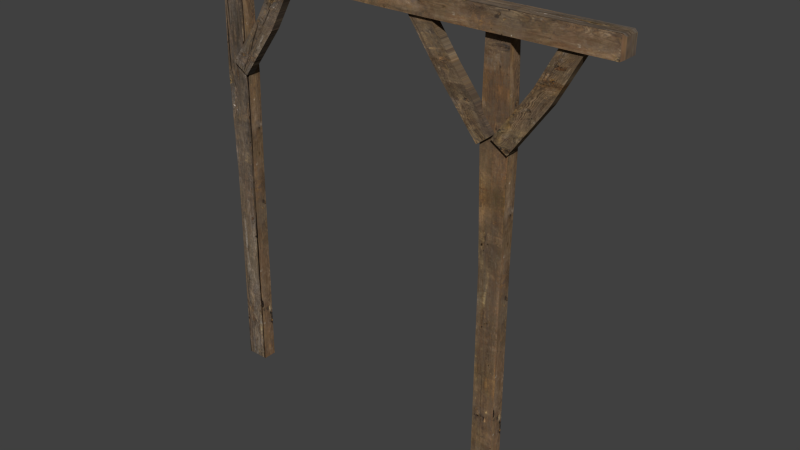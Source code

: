 # Source: 5.blend  (saved by Blender 2.76.0; exported with 4.5.12 LTS)
import bpy
from mathutils import Matrix  # noqa: F401  (used for matrix-valued properties, if any)

bpy.ops.wm.read_factory_settings(use_empty=True)
scene = bpy.context.scene
scene.name = 'Scene'

# ---- collections
col_collection_1 = bpy.data.collections.new('Collection 1'); scene.collection.children.link(col_collection_1)

# ---- images (referenced by path relative to the original .blend; pixels are not part of the script)
import os
ASSET_DIR = os.environ.get("B2B_ASSET_DIR", "")  # directory of the original .blend (textures are referenced by path, not embedded)
HERE = os.path.dirname(os.path.abspath(__file__))  # packed textures are extracted next to this script under _unpacked/

def load_image(name, relpath, width, height, colorspace="sRGB"):
    """Load a texture the original file referenced (path relative to the .blend, or extracted next to this script)."""
    p = next((c for c in (os.path.join(HERE, relpath), os.path.join(ASSET_DIR, relpath)) if relpath and os.path.exists(c)), "")
    if p:
        img = bpy.data.images.load(p, check_existing=True)
        img.name = name
    else:  # same state as the original file: an image datablock whose file is absent (Cycles renders it pink)
        img = bpy.data.images.new(name, width, height)
        img.source = "FILE"
        img.filepath = "//" + (relpath or name)
    img.colorspace_settings.name = colorspace
    return img
img_texturescom_woodplanksold0292_7_seamless_s__1____kopia_jpg = load_image('TexturesCom_WoodPlanksOld0292_7_seamless_S (1) - Kopia.jpg', '_unpacked/TexturesCom_WoodPlanksOld0292_7_seamless_S__1__-_Kopia.c7a29fec.jpg', 1024, 1024, 'sRGB')

# ---- materials (node trees are filled in below, after node groups)
mat_material_001 = bpy.data.materials.new('Material.001')
mat_material_001.alpha_threshold = 0.0
mat_material_001.use_transparent_shadow = False
mat_material_001.roughness = 0.5

# ---- material node trees
mat_material_001.use_nodes = True; mat_material_001.node_tree.nodes.clear()
_N = mat_material_001.node_tree.nodes; _L = mat_material_001.node_tree.links
n0 = _N.new('ShaderNodeOutputMaterial'); n0.name = 'Material Output'; n0.location = (300, 300)
n1 = _N.new('ShaderNodeBsdfDiffuse'); n1.name = 'Diffuse BSDF'; n1.location = (10, 300)
n2 = _N.new('ShaderNodeTexImage'); n2.name = 'Image Texture'; n2.location = (-180, 300)
n2.width = 140
n2.image = img_texturescom_woodplanksold0292_7_seamless_s__1____kopia_jpg
_L.new(n1.outputs[0], n0.inputs[0])
_L.new(n2.outputs[0], n1.inputs[0])
n0.is_active_output = True

# ---- world
world_world = bpy.data.worlds.new('World'); scene.world = world_world
world_world.color = (0.05088, 0.05088, 0.05088)
world_world.use_sun_shadow = False
world_world.sun_shadow_jitter_overblur = 0.0
world_world.cycles.sampling_method = 'MANUAL'
world_world.cycles.sample_map_resolution = 256

# ---- meshes
me_cube_011 = bpy.data.meshes.new('Cube.011')
me_cube_011.from_pydata([(-27.26, -1.0, -1.0), (-27.26, -1.0, 1.0), (-27.26, 1.0, -1.0), (-27.26, 1.0, 1.0), (-25.26, -1.0, -1.0), (-25.26, -1.0, 1.0), (-25.26, 1.0, -1.0), (-25.26, 1.0, 1.0), (-27.16, -1.0, -0.02409), (-27.16, 1.0, -0.02409), (-25.16, 1.0, -0.02409), (-25.16, -1.0, -0.02409), (-27.45, -1.0, 0.4928), (-27.45, 1.0, 0.4928), (-24.97, 1.0, 0.4928), (-24.97, -1.0, 0.4928), (-26.28, -1.582, 0.539), (-20.38, -1.582, 1.021), (-26.28, -0.2538, 0.539), (-20.38, -0.2538, 1.021), (-24.85, -1.582, 0.4908), (-18.95, -1.582, 0.9725), (-24.85, -0.2538, 0.4908), (-18.95, -0.2538, 0.9725), (-23.06, -1.582, 0.7702), (-23.06, -0.2538, 0.7702), (-21.62, -0.2538, 0.722), (-21.62, -1.582, 0.722), (-27.53, 0.5497, 0.9469), (9.632, 0.5497, 0.9469), (-27.53, -2.042, 0.9469), (9.632, -2.042, 0.9469), (-27.53, 0.5497, 1.042), (9.632, 0.5497, 1.042), (-27.53, -2.042, 1.042), (9.632, -2.042, 1.042), (-8.859, 0.5497, 0.9421), (-8.859, -2.042, 0.9421), (-8.859, -2.042, 1.037), (-8.859, 0.5497, 1.037), (9.908, 0.3168, 0.9554), (9.908, -1.809, 0.9554), (9.908, -1.809, 1.033), (9.908, 0.3168, 1.033), (-1.261, -1.582, 0.5006), (-7.848, -1.582, 0.9572), (-1.261, -0.2538, 0.5006), (-7.848, -0.2538, 0.9572), (0.1021, -1.582, 0.5544), (-6.486, -1.582, 1.011), (0.1021, -0.2538, 0.5544), (-6.486, -0.2538, 1.011), (-4.739, -1.582, 0.7289), (-4.739, -0.2538, 0.7289), (-3.376, -0.2538, 0.7827), (-3.376, -1.582, 0.7827), (-0.02712, -1.582, 0.539), (5.873, -1.582, 1.021), (-0.02712, -0.2538, 0.539), (5.873, -0.2538, 1.021), (1.41, -1.582, 0.4908), (7.31, -1.582, 0.9725), (1.41, -0.2538, 0.4908), (7.31, -0.2538, 0.9725), (3.199, -1.582, 0.7702), (3.199, -0.2538, 0.7702), (4.637, -0.2538, 0.722), (4.637, -1.582, 0.722), (-1.0, -1.0, -1.0), (-1.0, -1.0, 1.0), (-1.0, 1.0, -1.0), (-1.0, 1.0, 1.0), (1.0, -1.0, -1.0), (1.0, -1.0, 1.0), (1.0, 1.0, -1.0), (1.0, 1.0, 1.0), (-0.9079, -1.0, -0.02409), (-0.9079, 1.0, -0.02409), (1.092, 1.0, -0.02409), (1.092, -1.0, -0.02409), (-1.191, -1.0, 0.4928), (-1.191, 1.0, 0.4928), (1.283, 1.0, 0.4928), (1.283, -1.0, 0.4928)], [], [(8, 9, 2, 0), (9, 10, 6, 2), (10, 11, 4, 6), (11, 8, 0, 4), (0, 2, 6, 4), (5, 7, 3, 1), (15, 12, 8, 11), (14, 15, 11, 10), (13, 14, 10, 9), (12, 13, 9, 8), (1, 3, 13, 12), (3, 7, 14, 13), (7, 5, 15, 14), (5, 1, 12, 15), (24, 25, 18, 16), (25, 26, 22, 18), (26, 27, 20, 22), (27, 24, 16, 20), (16, 18, 22, 20), (21, 23, 19, 17), (21, 17, 24, 27), (23, 21, 27, 26), (19, 23, 26, 25), (17, 19, 25, 24), (36, 37, 30, 28), (37, 38, 34, 30), (38, 39, 32, 34), (39, 36, 28, 32), (28, 30, 34, 32), (33, 35, 42, 43), (33, 29, 36, 39), (35, 33, 39, 38), (31, 35, 38, 37), (29, 31, 37, 36), (43, 42, 41, 40), (31, 29, 40, 41), (29, 33, 43, 40), (35, 31, 41, 42), (52, 53, 46, 44), (53, 54, 50, 46), (54, 55, 48, 50), (55, 52, 44, 48), (44, 46, 50, 48), (49, 51, 47, 45), (49, 45, 52, 55), (51, 49, 55, 54), (47, 51, 54, 53), (45, 47, 53, 52), (64, 65, 58, 56), (65, 66, 62, 58), (66, 67, 60, 62), (67, 64, 56, 60), (56, 58, 62, 60), (61, 63, 59, 57), (61, 57, 64, 67), (63, 61, 67, 66), (59, 63, 66, 65), (57, 59, 65, 64), (76, 77, 70, 68), (77, 78, 74, 70), (78, 79, 72, 74), (79, 76, 68, 72), (68, 70, 74, 72), (73, 75, 71, 69), (83, 80, 76, 79), (82, 83, 79, 78), (81, 82, 78, 77), (80, 81, 77, 76), (69, 71, 81, 80), (71, 75, 82, 81), (75, 73, 83, 82), (73, 69, 80, 83)])
_uv = me_cube_011.uv_layers.new(name='UVMap')
_uv.uv.foreach_set('vector', [0.5105, 0.4882, 0.5389, 0.4882, 0.5389, 0.05168, 0.5105, 0.05168, 0.1932, 0.4885, 0.2401, 0.4885, 0.238, 0.05038, 0.191, 0.05038, 0.5389, 0.4882, 0.5105, 0.4882, 0.5105, 0.05168, 0.5389, 0.05168, 0.2401, 0.4885, 0.1932, 0.4885, 0.191, 0.05038, 0.238, 0.05038, 0.6287, 0.3341, 0.6287, 0.3059, 0.7122, 0.3059, 0.7122, 0.3341, 0.5451, 0.3691, 0.5451, 0.3408, 0.6287, 0.3408, 0.6287, 0.3691, 0.2446, 0.7205, 0.1865, 0.7205, 0.1932, 0.4885, 0.2401, 0.4885, 0.5389, 0.7194, 0.5105, 0.7194, 0.5105, 0.4882, 0.5389, 0.4882, 0.1865, 0.7205, 0.2446, 0.7205, 0.2401, 0.4885, 0.1932, 0.4885, 0.5105, 0.7194, 0.5389, 0.7194, 0.5389, 0.4882, 0.5105, 0.4882, 0.5105, 0.9463, 0.5389, 0.9463, 0.5389, 0.7194, 0.5105, 0.7194, 0.191, 0.9483, 0.238, 0.9483, 0.2446, 0.7205, 0.1865, 0.7205, 0.5389, 0.9463, 0.5105, 0.9463, 0.5105, 0.7194, 0.5389, 0.7194, 0.238, 0.9483, 0.191, 0.9483, 0.1865, 0.7205, 0.2446, 0.7205, 0.1624, 0.5243, 0.1624, 0.5243, 0.1506, 0.07767, 0.1506, 0.07767, 0.1624, 0.5243, 0.2216, 0.4431, 0.2098, -0.00354, 0.1506, 0.07767, 0.2216, 0.4431, 0.2216, 0.4431, 0.2098, -0.00354, 0.2098, -0.00354, 0.2216, 0.4431, 0.1624, 0.5243, 0.1506, 0.07767, 0.2098, -0.00354, 0.1506, 0.07767, 0.1506, 0.07767, 0.2098, -0.00354, 0.2098, -0.00354, 0.2104, 0.9223, 0.2104, 0.9223, 0.1512, 1.004, 0.1512, 1.004, 0.2104, 0.9223, 0.1512, 1.004, 0.1624, 0.5243, 0.2216, 0.4431, 0.2104, 0.9223, 0.2104, 0.9223, 0.2216, 0.4431, 0.2216, 0.4431, 0.1512, 1.004, 0.2104, 0.9223, 0.2216, 0.4431, 0.1624, 0.5243, 0.1512, 1.004, 0.1512, 1.004, 0.1624, 0.5243, 0.1624, 0.5243, 0.3505, 0.466, 0.2422, 0.466, 0.2422, 0.2021, 0.3505, 0.2021, 0.5008, 0.6605, 0.5459, 0.6605, 0.5481, 1.124, 0.5031, 1.124, 0.2422, 0.466, 0.1339, 0.466, 0.1339, 0.2021, 0.2422, 0.2021, 0.5459, 0.6605, 0.5008, 0.6605, 0.5031, 1.124, 0.5481, 1.124, 0.4615, 0.3144, 0.4615, 0.351, 0.4575, 0.351, 0.4575, 0.3144, 0.1339, 0.7274, 0.2422, 0.7274, 0.2324, 0.7313, 0.1436, 0.7313, 0.5481, 0.2012, 0.5031, 0.2012, 0.5008, 0.6605, 0.5459, 0.6605, 0.2422, 0.7274, 0.1339, 0.7274, 0.1339, 0.466, 0.2422, 0.466, 0.5031, 0.2012, 0.5481, 0.2012, 0.5459, 0.6605, 0.5008, 0.6605, 0.3505, 0.7274, 0.2422, 0.7274, 0.2422, 0.466, 0.3505, 0.466, 0.4543, 0.3444, 0.4543, 0.3144, 0.4575, 0.3144, 0.4575, 0.3444, 0.2422, 0.7274, 0.3505, 0.7274, 0.3407, 0.7313, 0.2519, 0.7313, 0.7166, 0.8312, 0.7206, 0.8312, 0.7202, 0.8351, 0.7169, 0.8351, 0.7122, 0.8312, 0.7162, 0.8312, 0.7158, 0.8351, 0.7126, 0.8351, 0.6193, 0.4554, 0.6193, 0.4554, 0.6341, 0.01254, 0.6341, 0.01254, 0.6193, 0.4554, 0.6794, 0.5468, 0.6943, 0.1039, 0.6341, 0.01254, 0.6794, 0.5468, 0.6794, 0.5468, 0.6943, 0.1039, 0.6943, 0.1039, 0.6794, 0.5468, 0.6193, 0.4554, 0.6341, 0.01254, 0.6943, 0.1039, 0.6341, 0.01254, 0.6341, 0.01254, 0.6943, 0.1039, 0.6943, 0.1039, 0.6753, 0.9875, 0.6753, 0.9875, 0.6151, 0.8961, 0.6151, 0.8961, 0.6753, 0.9875, 0.6151, 0.8961, 0.6193, 0.4554, 0.6794, 0.5468, 0.6753, 0.9875, 0.6753, 0.9875, 0.6794, 0.5468, 0.6794, 0.5468, 0.6151, 0.8961, 0.6753, 0.9875, 0.6794, 0.5468, 0.6193, 0.4554, 0.6151, 0.8961, 0.6151, 0.8961, 0.6193, 0.4554, 0.6193, 0.4554, 0.9068, 0.5274, 0.9068, 0.5274, 0.895, 0.08076, 0.895, 0.08076, 0.9068, 0.5274, 0.966, 0.4462, 0.9543, -0.0004361, 0.895, 0.08076, 0.966, 0.4462, 0.966, 0.4462, 0.9543, -0.0004361, 0.9543, -0.0004361, 0.966, 0.4462, 0.9068, 0.5274, 0.895, 0.08076, 0.9543, -0.0004361, 0.895, 0.08076, 0.895, 0.08076, 0.9543, -0.0004361, 0.9543, -0.0004361, 0.9548, 0.9254, 0.9548, 0.9254, 0.8955, 1.007, 0.8955, 1.007, 0.9548, 0.9254, 0.8955, 1.007, 0.9068, 0.5274, 0.966, 0.4462, 0.9548, 0.9254, 0.9548, 0.9254, 0.966, 0.4462, 0.966, 0.4462, 0.8955, 1.007, 0.9548, 0.9254, 0.966, 0.4462, 0.9068, 0.5274, 0.8955, 1.007, 0.8955, 1.007, 0.9068, 0.5274, 0.9068, 0.5274, 0.5105, 0.4882, 0.5389, 0.4882, 0.5389, 0.05168, 0.5105, 0.05168, 0.8098, 0.4885, 0.8568, 0.4885, 0.8546, 0.05038, 0.8076, 0.05038, 0.5389, 0.4882, 0.5105, 0.4882, 0.5105, 0.05168, 0.5389, 0.05168, 0.8568, 0.4885, 0.8098, 0.4885, 0.8076, 0.05038, 0.8546, 0.05038, 0.6286, 0.3974, 0.6286, 0.3691, 0.7122, 0.3691, 0.7122, 0.3974, 0.434, 0.3494, 0.434, 0.3776, 0.3505, 0.3776, 0.3505, 0.3494, 0.8612, 0.7205, 0.8031, 0.7205, 0.8098, 0.4885, 0.8568, 0.4885, 0.5389, 0.7194, 0.5105, 0.7194, 0.5105, 0.4882, 0.5389, 0.4882, 0.8031, 0.7205, 0.8612, 0.7205, 0.8568, 0.4885, 0.8098, 0.4885, 0.5105, 0.7194, 0.5389, 0.7194, 0.5389, 0.4882, 0.5105, 0.4882, 0.5105, 0.9463, 0.5389, 0.9463, 0.5389, 0.7194, 0.5105, 0.7194, 0.8076, 0.9483, 0.8546, 0.9483, 0.8612, 0.7205, 0.8031, 0.7205, 0.5389, 0.9463, 0.5105, 0.9463, 0.5105, 0.7194, 0.5389, 0.7194, 0.8546, 0.9483, 0.8076, 0.9483, 0.8031, 0.7205, 0.8612, 0.7205])
me_cube_011.materials.append(mat_material_001)
me_cube_011.use_remesh_preserve_volume = False
me_cube_011.use_remesh_preserve_attributes = False
me_cube_011.use_mirror_vertex_groups = False
me_cube_011.update()

# ---- objects
ob_cube_002 = bpy.data.objects.new('Cube.002', me_cube_011)

# ---- transforms, parenting, visibility, modifiers, constraints
ob_cube_002.location = (0.5542, 0.188, 1.03)
ob_cube_002.scale = (0.06197, 0.03765, 1.185)
ob_cube_002.lineart.crease_threshold = 0.0

# ---- collection membership
col_collection_1.objects.link(ob_cube_002)

# ---- scene / render settings (as saved in the file)
scene.frame_start = 1; scene.frame_end = 250; scene.frame_set(1)
scene.render.engine = 'BLENDER_EEVEE_NEXT'
scene.render.resolution_percentage = 50
scene.render.dither_intensity = 0.0
scene.cycles.use_denoising = False
scene.cycles.samples = 10
scene.cycles.sampling_pattern = 'TABULATED_SOBOL'
scene.cycles.light_sampling_threshold = 0.0
scene.cycles.use_adaptive_sampling = False
scene.cycles.use_light_tree = False
scene.cycles.blur_glossy = 0.0
scene.cycles.pixel_filter_type = 'GAUSSIAN'
scene.cycles.sample_clamp_indirect = 0.0
scene.view_settings.view_transform = 'Standard'
bpy.context.view_layer.update()

# ---- added for rendering (the .blend has no active camera and no usable light): camera, sun
cam_auto = bpy.data.cameras.new('AutoCamera')
cam_auto.lens = 50.0
cam_auto.sensor_width = 36.0
cam_auto.clip_end = 1000.0
ob_auto_camera = bpy.data.objects.new('AutoCamera', cam_auto)
scene.collection.objects.link(ob_auto_camera)
ob_auto_camera.location = (3.11093, -3.55507, 3.53726)
ob_auto_camera.rotation_euler = (1.09748, -7.21219e-08, 0.694738)
scene.camera = ob_auto_camera
light_auto_sun = bpy.data.lights.new('AutoSun', 'SUN')
light_auto_sun.energy = 3.0
light_auto_sun.angle = 0.0523599
ob_auto_sun = bpy.data.objects.new('AutoSun', light_auto_sun)
scene.collection.objects.link(ob_auto_sun)
ob_auto_sun.rotation_euler = (0.872665, 0.174533, 0.523599)
bpy.context.view_layer.update()
